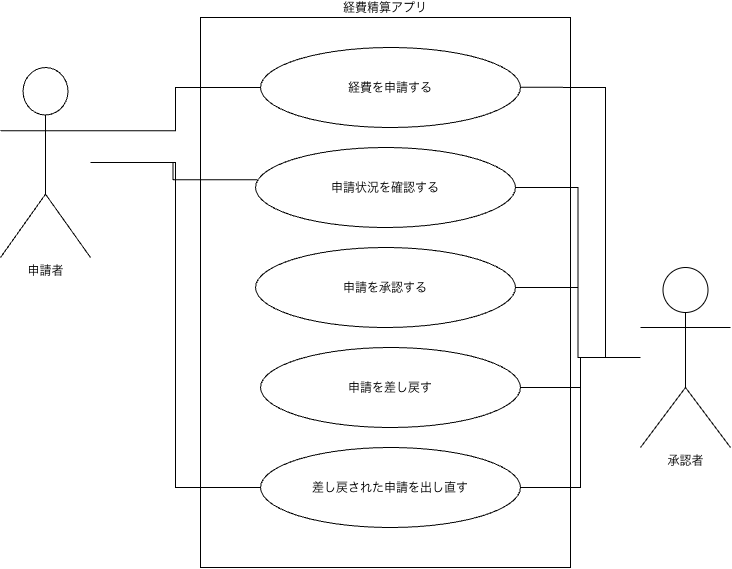

The diagram above was exported from draw.io. Its source (the exported page's mxGraphModel, read from the mxfile embedded in the PNG):
<mxGraphModel dx="716" dy="688" grid="1" gridSize="10" guides="1" tooltips="1" connect="1" arrows="1" fold="1" page="1" pageScale="1" pageWidth="827" pageHeight="1169" math="0" shadow="0">
  <root>
    <mxCell id="0" />
    <mxCell id="1" parent="0" />
    <mxCell id="9jwuvTIiZNjnsIMf3_3P-1" parent="1" style="rounded=0;whiteSpace=wrap;html=1;labelPosition=center;verticalLabelPosition=top;align=center;verticalAlign=bottom;labelPerimeter=1;" value="経費精算アプリ" vertex="1">
      <mxGeometry height="550" width="370" x="260" y="130" as="geometry" />
    </mxCell>
    <mxCell id="9jwuvTIiZNjnsIMf3_3P-11" edge="1" parent="1" source="9jwuvTIiZNjnsIMf3_3P-3" style="edgeStyle=orthogonalEdgeStyle;rounded=0;orthogonalLoop=1;jettySize=auto;html=1;entryX=0;entryY=0.5;entryDx=0;entryDy=0;defaultLabelBackgroundColor=page;endArrow=none;endFill=0;exitX=1;exitY=0.3333333333333333;exitDx=0;exitDy=0;exitPerimeter=0;" target="9jwuvTIiZNjnsIMf3_3P-6">
      <mxGeometry relative="1" x="0.0041" as="geometry">
        <mxPoint x="160" y="250" as="sourcePoint" />
      </mxGeometry>
    </mxCell>
    <mxCell id="9jwuvTIiZNjnsIMf3_3P-13" edge="1" parent="1" source="9jwuvTIiZNjnsIMf3_3P-3" style="edgeStyle=orthogonalEdgeStyle;rounded=0;orthogonalLoop=1;jettySize=auto;html=1;entryX=0;entryY=0.5;entryDx=0;entryDy=0;defaultLabelBackgroundColor=page;endArrow=none;endFill=0;" target="9jwuvTIiZNjnsIMf3_3P-10">
      <mxGeometry relative="1" x="0.002" as="geometry" />
    </mxCell>
    <mxCell id="9jwuvTIiZNjnsIMf3_3P-3" parent="1" style="shape=umlActor;verticalLabelPosition=bottom;verticalAlign=top;html=1;outlineConnect=0;labelPerimeter=1;" value="申請者" vertex="1">
      <mxGeometry height="190" width="90" x="60" y="180" as="geometry" />
    </mxCell>
    <mxCell id="9jwuvTIiZNjnsIMf3_3P-15" edge="1" parent="1" source="9jwuvTIiZNjnsIMf3_3P-4" style="edgeStyle=orthogonalEdgeStyle;rounded=0;orthogonalLoop=1;jettySize=auto;html=1;entryX=1;entryY=0.5;entryDx=0;entryDy=0;defaultLabelBackgroundColor=page;endArrow=none;endFill=0;" target="9jwuvTIiZNjnsIMf3_3P-7">
      <mxGeometry relative="1" x="0.0034" as="geometry" />
    </mxCell>
    <mxCell id="9jwuvTIiZNjnsIMf3_3P-16" edge="1" parent="1" source="9jwuvTIiZNjnsIMf3_3P-4" style="edgeStyle=orthogonalEdgeStyle;rounded=0;orthogonalLoop=1;jettySize=auto;html=1;entryX=1;entryY=0.5;entryDx=0;entryDy=0;defaultLabelBackgroundColor=page;endArrow=none;endFill=0;" target="9jwuvTIiZNjnsIMf3_3P-8">
      <mxGeometry relative="1" x="0.0051" as="geometry" />
    </mxCell>
    <mxCell id="9jwuvTIiZNjnsIMf3_3P-17" edge="1" parent="1" source="9jwuvTIiZNjnsIMf3_3P-4" style="edgeStyle=orthogonalEdgeStyle;rounded=0;orthogonalLoop=1;jettySize=auto;html=1;entryX=1;entryY=0.5;entryDx=0;entryDy=0;defaultLabelBackgroundColor=page;endArrow=none;endFill=0;" target="9jwuvTIiZNjnsIMf3_3P-9">
      <mxGeometry relative="1" as="geometry" />
    </mxCell>
    <mxCell id="9jwuvTIiZNjnsIMf3_3P-18" edge="1" parent="1" source="9jwuvTIiZNjnsIMf3_3P-4" style="edgeStyle=orthogonalEdgeStyle;rounded=0;orthogonalLoop=1;jettySize=auto;html=1;entryX=1;entryY=0.5;entryDx=0;entryDy=0;defaultLabelBackgroundColor=page;endArrow=none;endFill=0;" target="9jwuvTIiZNjnsIMf3_3P-10">
      <mxGeometry relative="1" as="geometry" />
    </mxCell>
    <mxCell id="9jwuvTIiZNjnsIMf3_3P-4" parent="1" style="shape=umlActor;verticalLabelPosition=bottom;verticalAlign=top;html=1;outlineConnect=0;labelPerimeter=1;" value="承認者" vertex="1">
      <mxGeometry height="180" width="90" x="700" y="380" as="geometry" />
    </mxCell>
    <mxCell id="9jwuvTIiZNjnsIMf3_3P-6" parent="1" style="ellipse;whiteSpace=wrap;html=1;shapeInside=1;" value="経費を申請する" vertex="1">
      <mxGeometry height="80" width="260" x="320" y="160" as="geometry" />
    </mxCell>
    <mxCell id="9jwuvTIiZNjnsIMf3_3P-7" parent="1" style="ellipse;whiteSpace=wrap;html=1;shapeInside=1;" value="申請状況を確認する" vertex="1">
      <mxGeometry height="80" width="260" x="315" y="260" as="geometry" />
    </mxCell>
    <mxCell id="9jwuvTIiZNjnsIMf3_3P-8" parent="1" style="ellipse;whiteSpace=wrap;html=1;shapeInside=1;" value="申請を承認する" vertex="1">
      <mxGeometry height="80" width="260" x="315" y="360" as="geometry" />
    </mxCell>
    <mxCell id="9jwuvTIiZNjnsIMf3_3P-9" parent="1" style="ellipse;whiteSpace=wrap;html=1;shapeInside=1;" value="申請を差し戻す" vertex="1">
      <mxGeometry height="80" width="260" x="320" y="460" as="geometry" />
    </mxCell>
    <mxCell id="9jwuvTIiZNjnsIMf3_3P-10" parent="1" style="ellipse;whiteSpace=wrap;html=1;shapeInside=1;" value="差し戻された申請を出し直す" vertex="1">
      <mxGeometry height="80" width="260" x="320" y="560" as="geometry" />
    </mxCell>
    <mxCell id="9jwuvTIiZNjnsIMf3_3P-12" edge="1" parent="1" source="9jwuvTIiZNjnsIMf3_3P-3" style="edgeStyle=orthogonalEdgeStyle;rounded=0;orthogonalLoop=1;jettySize=auto;html=1;entryX=0.006;entryY=0.402;entryDx=0;entryDy=0;entryPerimeter=0;defaultLabelBackgroundColor=page;endArrow=none;endFill=0;" target="9jwuvTIiZNjnsIMf3_3P-7">
      <mxGeometry relative="1" x="0.0013" as="geometry" />
    </mxCell>
    <mxCell id="9jwuvTIiZNjnsIMf3_3P-14" edge="1" parent="1" source="9jwuvTIiZNjnsIMf3_3P-4" style="edgeStyle=orthogonalEdgeStyle;rounded=0;orthogonalLoop=1;jettySize=auto;html=1;entryX=0.865;entryY=0.127;entryDx=0;entryDy=0;entryPerimeter=0;defaultLabelBackgroundColor=page;endArrow=none;endFill=0;" target="9jwuvTIiZNjnsIMf3_3P-1">
      <mxGeometry relative="1" x="-0.0001" as="geometry" />
    </mxCell>
  </root>
</mxGraphModel>